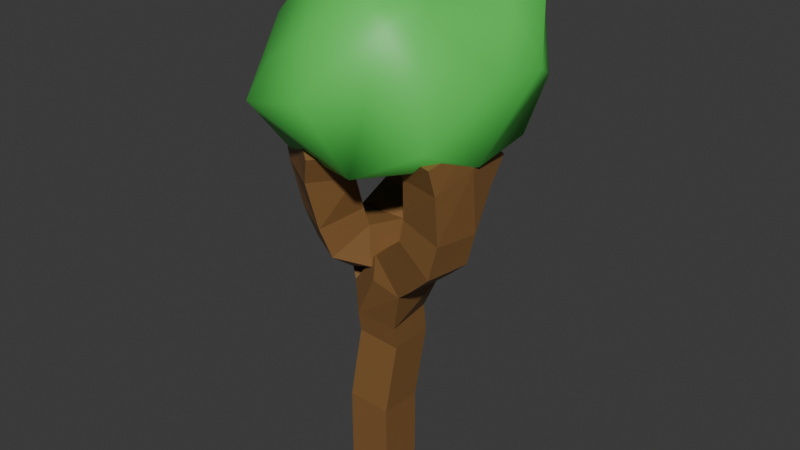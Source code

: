 # Source: tree_004.blend  (saved by Blender 4.1.24; exported with 4.5.12 LTS)
import bpy
from mathutils import Matrix  # noqa: F401  (used for matrix-valued properties, if any)

bpy.ops.wm.read_factory_settings(use_empty=True)
scene = bpy.context.scene
scene.name = 'Scene'

# ---- collections
col_collection = bpy.data.collections.new('Collection'); scene.collection.children.link(col_collection)

# ---- materials (node trees are filled in below, after node groups)
mat_material_002 = bpy.data.materials.new('Material.002')
mat_material_002.use_transparent_shadow = False
mat_material_001 = bpy.data.materials.new('Material.001')
mat_material_001.use_transparent_shadow = False

# ---- material node trees
mat_material_002.use_nodes = True; mat_material_002.node_tree.nodes.clear()
_N = mat_material_002.node_tree.nodes; _L = mat_material_002.node_tree.links
n0 = _N.new('ShaderNodeBsdfPrincipled'); n0.name = 'Principled BSDF'; n0.location = (10, 300)
n0.inputs[0].default_value = (0.2293, 0.1132, 0.03518, 1.0)
n1 = _N.new('ShaderNodeOutputMaterial'); n1.name = 'Material Output'; n1.location = (300, 300)
_L.new(n0.outputs[0], n1.inputs[0])
n1.is_active_output = True
mat_material_001.use_nodes = True; mat_material_001.node_tree.nodes.clear()
_N = mat_material_001.node_tree.nodes; _L = mat_material_001.node_tree.links
n0 = _N.new('ShaderNodeBsdfPrincipled'); n0.name = 'Principled BSDF'; n0.location = (10, 300)
n0.inputs[0].default_value = (0.09536, 0.6715, 0.09899, 1.0)
n1 = _N.new('ShaderNodeOutputMaterial'); n1.name = 'Material Output'; n1.location = (300, 300)
_L.new(n0.outputs[0], n1.inputs[0])
n1.is_active_output = True

# ---- world
world_world = bpy.data.worlds.new('World'); scene.world = world_world
world_world.use_nodes = True; world_world.node_tree.nodes.clear()
_N = world_world.node_tree.nodes; _L = world_world.node_tree.links
n0 = _N.new('ShaderNodeOutputWorld'); n0.name = 'World Output'; n0.location = (300, 300)
n1 = _N.new('ShaderNodeBackground'); n1.name = 'Background'; n1.location = (10, 300)
n1.inputs[0].default_value = (0.05088, 0.05088, 0.05088, 1.0)
_L.new(n1.outputs[0], n0.inputs[0])
n0.is_active_output = True
world_world.color = (0.05088, 0.05088, 0.05088)
world_world.use_sun_shadow = False
world_world.sun_shadow_jitter_overblur = 0.0

# ---- meshes
me_cube_001 = bpy.data.meshes.new('Cube.001')
me_cube_001.from_pydata([(1.012e-17, 0.0, -0.04557), (-0.7458, -0.2237, 3.985), (-0.1746, -0.6058, 3.982), (-0.3652, -0.4671, 3.401), (-0.282, -0.2911, 2.838), (0.08964, -0.01389, 2.178), (0.0737, 0.08724, 1.602), (2.076e-16, -0.003645, 0.771), (-0.07568, 0.06033, 2.555), (-0.04197, 0.563, 3.013), (0.1066, 0.7636, 3.417), (-0.1899, 0.9573, 4.161), (0.4666, 0.7606, 4.135), (0.3676, -0.05885, 2.528), (0.8297, -0.2093, 2.928), (0.963, -0.1988, 3.53), (0.9375, 0.2278, 4.025), (0.9226, -0.3534, 4.101)], [(14, 15), (13, 14), (5, 13), (10, 12), (10, 11), (9, 10), (8, 9), (5, 8), (3, 1), (3, 2), (3, 4), (6, 5), (7, 6), (0, 7), (15, 16), (15, 17), (4, 8)], [])
_uv = me_cube_001.uv_layers.new(name='UVMap')
_uv.uv.foreach_set('vector', [])
me_cube_001.materials.append(mat_material_002)
me_cube_001.update()
me_icosphere_002 = bpy.data.meshes.new('Icosphere.002')
me_icosphere_002.from_pydata([(0.4378, 1.135, -0.3388), (0.3849, 0.3956, -0.6943), (-0.4603, 0.5568, -0.52), (-0.09438, 0.8489, 0.5527), (0.8089, 0.6145, 0.5395), (0.843, -0.08358, -0.4371), (-0.5577, -0.3378, -0.6026), (-0.8342, 0.2937, -0.1594), (-0.2177, -0.2462, 0.7782), (0.5842, -0.6787, 0.5415), (0.2866, -0.6667, -0.4833), (-0.423, -0.8202, -0.09337), (0.6777, 0.7017, -0.3385), (0.4059, 0.6898, -0.5529), (0.8222, 0.4405, -0.3383), (0.6613, 0.8216, 0.1902), (-0.1794, 0.7377, -0.4634), (0.3914, 0.4876, -0.65), (0.8877, 0.322, -0.3382), (0.1773, 1.132, 0.05302), (0.7627, 0.6793, 0.4303), (-0.156, 0.3013, 0.6655), (-0.0377, 0.4762, -0.6071), (0.5495, 0.9785, -0.07427), (0.3461, 0.711, 0.5988), (-0.5286, 0.5106, 0.1423), (-0.1868, 0.02758, 0.7219), (0.4219, 0.9125, -0.4458), (0.7499, 0.5711, -0.3384), (0.4929, 0.9168, 0.3574), (0.106, 0.6126, -0.5567), (-0.3204, -0.5332, 0.3424), (-0.6739, -0.4011, -0.09947), (-0.269, -0.3897, 0.5603), (0.1966, -0.9643, 0.066), (0.6965, -0.0321, 0.5405), (0.6512, 0.3318, -0.5162), (0.9669, 0.3742, 0.1062), (0.2956, 0.1842, 0.6589), (0.7757, -0.5611, -0.2273), (0.6404, -0.3554, 0.541), (-0.7953, 0.007326, 0.3762), (0.1833, -0.4624, 0.6599), (0.5577, 0.9185, -0.3386), (0.7417, 0.6311, -0.07401), (0.614, 0.5651, -0.4456), (0.6396, 0.4048, -0.4941), (0.9146, 0.5394, 0.01385), (-0.1252, 0.5751, 0.6091), (0.6497, 0.7748, -0.2063), (-0.422, 0.2105, 0.5378), (0.1071, 0.3524, 0.7321), (0.5859, 0.7418, -0.3921), (-0.3717, -0.6767, 0.1245), (0.08155, -0.7816, 0.4541), (-0.637, -0.298, 0.3147), (0.7527, 0.2912, 0.54), (0.468, -0.08562, 0.5999), (0.955, -0.01327, 0.1407)], [], [(30, 17, 1, 22), (52, 43, 12, 28), (16, 2, 3, 19), (29, 24, 4, 20), (47, 37, 5, 18), (1, 36, 5, 10), (2, 22, 1, 6), (3, 2, 7, 25), (51, 48, 21, 26), (58, 56, 35, 40), (1, 10, 6), (2, 6, 7), (50, 41, 8, 26), (57, 42, 9, 40), (5, 39, 9, 10), (6, 10, 11), (7, 6, 11, 32), (55, 32, 11, 53), (54, 33, 31, 53), (10, 9, 34, 11), (49, 44, 14, 28), (46, 45, 14, 18), (36, 46, 18, 5), (44, 47, 18, 14), (23, 29, 20, 15), (0, 16, 19), (27, 13, 17, 30), (0, 27, 30, 16), (0, 19, 29, 23), (43, 49, 28, 12), (48, 50, 26, 21), (38, 51, 26, 8), (19, 3, 24, 29), (45, 52, 28, 14), (16, 30, 22, 2), (42, 8, 33, 54), (41, 7, 32, 55), (8, 41, 55, 33), (9, 42, 54, 34), (13, 27, 52, 45), (4, 24, 51, 38), (3, 25, 50, 48), (0, 23, 49, 43), (15, 20, 47, 44), (1, 17, 46, 36), (17, 13, 45, 46), (23, 15, 44, 49), (34, 54, 53, 11), (33, 55, 53, 31), (56, 57, 40, 35), (4, 38, 57, 56), (38, 8, 42, 57), (25, 7, 41, 50), (39, 58, 40, 9), (5, 37, 58, 39), (37, 4, 56, 58), (24, 3, 48, 51), (20, 4, 37, 47), (27, 0, 43, 52)])
me_icosphere_002.polygons.foreach_set('use_smooth', [True] * 59)
_uv = me_icosphere_002.uv_layers.new(name='UVMap')
_uv.uv.foreach_set('vector', [0.1904, 0.1231, 0.2614, 0.1379, 0.2727, 0.1575, 0.1818, 0.1575, 0.3795, 0.07493, 0.3864, 0.03937, 0.4091, 0.07873, 0.4228, 0.1024, 0.9716, 0.1082, 1.0, 0.1575, 0.8182, 0.1575, 0.8466, 0.1082, 0.7187, 0.1231, 0.7273, 0.1575, 0.6364, 0.1575, 0.6477, 0.1379, 0.5426, 0.1428, 0.5455, 0.1575, 0.4545, 0.1575, 0.4602, 0.1477, 0.2727, 0.1575, 0.3636, 0.1575, 0.4545, 0.1575, 0.3636, 0.3149, 0.09091, 0.1575, 0.1818, 0.1575, 0.2727, 0.1575, 0.1818, 0.3149, 0.8182, 0.1575, 1.0, 0.1575, 0.9091, 0.3149, 0.8636, 0.2362, 0.7386, 0.2165, 0.7955, 0.1968, 0.7727, 0.2362, 0.75, 0.2756, 0.5568, 0.2165, 0.6136, 0.1968, 0.5909, 0.2362, 0.5682, 0.2756, 0.2727, 0.1575, 0.3636, 0.3149, 0.1818, 0.3149, 0.09091, 0.1575, 0.1818, 0.3149, 0.0, 0.3149, 0.8068, 0.2559, 0.8182, 0.3149, 0.7273, 0.3149, 0.75, 0.2756, 0.625, 0.2559, 0.6364, 0.3149, 0.5455, 0.3149, 0.5682, 0.2756, 0.4545, 0.1575, 0.5, 0.2362, 0.5455, 0.3149, 0.3636, 0.3149, 0.1818, 0.3149, 0.3636, 0.3149, 0.2727, 0.4724, 0.0, 0.3149, 0.1818, 0.3149, 0.09091, 0.4724, 0.04546, 0.3937, 0.8068, 0.374, 0.8636, 0.3937, 0.8182, 0.4724, 0.7955, 0.433, 0.6477, 0.374, 0.7045, 0.3543, 0.6818, 0.3937, 0.6591, 0.433, 0.3636, 0.3149, 0.5455, 0.3149, 0.5, 0.3937, 0.4545, 0.4724, 0.5296, 0.07493, 0.5364, 0.1105, 0.4726, 0.1261, 0.4863, 0.1024, 0.3665, 0.1428, 0.3727, 0.1105, 0.4365, 0.1261, 0.4489, 0.1477, 0.3636, 0.1575, 0.3665, 0.1428, 0.4489, 0.1477, 0.4545, 0.1575, 0.5364, 0.1105, 0.5426, 0.1428, 0.4602, 0.1477, 0.4726, 0.1261, 0.6999, 0.04742, 0.7187, 0.1231, 0.6477, 0.1379, 0.6725, 0.09484, 0.9091, 0.0, 0.9716, 0.1082, 0.8466, 0.1082, 0.2092, 0.04742, 0.2366, 0.09484, 0.2614, 0.1379, 0.1904, 0.1231, 0.1818, 0.0, 0.2092, 0.04742, 0.1904, 0.1231, 0.1193, 0.1082, 0.7273, 0.0, 0.7898, 0.1082, 0.7187, 0.1231, 0.6999, 0.04742, 0.5227, 0.03937, 0.5296, 0.07493, 0.4863, 0.1024, 0.5, 0.07873, 0.7955, 0.1968, 0.8068, 0.2559, 0.75, 0.2756, 0.7727, 0.2362, 0.6818, 0.2362, 0.7386, 0.2165, 0.75, 0.2756, 0.7273, 0.3149, 0.7898, 0.1082, 0.8182, 0.1575, 0.7273, 0.1575, 0.7187, 0.1231, 0.3727, 0.1105, 0.3795, 0.07493, 0.4228, 0.1024, 0.4365, 0.1261, 0.1193, 0.1082, 0.1904, 0.1231, 0.1818, 0.1575, 0.09091, 0.1575, 0.6364, 0.3149, 0.7273, 0.3149, 0.7045, 0.3543, 0.6477, 0.374, 0.8182, 0.3149, 0.9091, 0.3149, 0.8636, 0.3937, 0.8068, 0.374, 0.7273, 0.3149, 0.8182, 0.3149, 0.8068, 0.374, 0.75, 0.3543, 0.5455, 0.3149, 0.6364, 0.3149, 0.6477, 0.374, 0.5909, 0.3937, 0.3089, 0.09484, 0.3363, 0.04742, 0.3795, 0.07493, 0.3727, 0.1105, 0.6364, 0.1575, 0.7273, 0.1575, 0.7386, 0.2165, 0.6818, 0.2362, 0.8182, 0.1575, 0.8636, 0.2362, 0.8068, 0.2559, 0.7955, 0.1968, 0.5455, 0.0, 0.5728, 0.04742, 0.5296, 0.07493, 0.5227, 0.03937, 0.6002, 0.09484, 0.6251, 0.1379, 0.5426, 0.1428, 0.5364, 0.1105, 0.2727, 0.1575, 0.284, 0.1379, 0.3665, 0.1428, 0.3636, 0.1575, 0.284, 0.1379, 0.3089, 0.09484, 0.3727, 0.1105, 0.3665, 0.1428, 0.5728, 0.04742, 0.6002, 0.09484, 0.5364, 0.1105, 0.5296, 0.07493, 0.5909, 0.3937, 0.6477, 0.374, 0.6591, 0.433, 0.6364, 0.4724, 0.75, 0.3543, 0.8068, 0.374, 0.7955, 0.433, 0.7727, 0.3937, 0.6136, 0.1968, 0.625, 0.2559, 0.5682, 0.2756, 0.5909, 0.2362, 0.6364, 0.1575, 0.6818, 0.2362, 0.625, 0.2559, 0.6136, 0.1968, 0.6818, 0.2362, 0.7273, 0.3149, 0.6364, 0.3149, 0.625, 0.2559, 0.8636, 0.2362, 0.9091, 0.3149, 0.8182, 0.3149, 0.8068, 0.2559, 0.5, 0.2362, 0.5568, 0.2165, 0.5682, 0.2756, 0.5455, 0.3149, 0.4545, 0.1575, 0.5455, 0.1575, 0.5568, 0.2165, 0.5, 0.2362, 0.5455, 0.1575, 0.6364, 0.1575, 0.6136, 0.1968, 0.5568, 0.2165, 0.7273, 0.1575, 0.8182, 0.1575, 0.7955, 0.1968, 0.7386, 0.2165, 0.6251, 0.1379, 0.6364, 0.1575, 0.5455, 0.1575, 0.5426, 0.1428, 0.3363, 0.04742, 0.3636, 0.0, 0.3864, 0.03937, 0.3795, 0.07493])
me_icosphere_002.materials.append(mat_material_001)
me_icosphere_002.update()

# ---- objects
ob_cube = bpy.data.objects.new('Cube', me_cube_001)
ob_icosphere_001 = bpy.data.objects.new('Icosphere.001', me_icosphere_002)

# ---- transforms, parenting, visibility, modifiers, constraints
ob_cube.location = (0.0, 0.0, 0.0)
_m = ob_cube.modifiers.new('Skin', 'SKIN')
ob_icosphere_001.location = (1.017e-15, 0.03537, 4.58)
ob_icosphere_001.scale = (1.494, 1.494, 1.494)

# ---- collection membership
col_collection.objects.link(ob_cube)
col_collection.objects.link(ob_icosphere_001)

# ---- scene / render settings (as saved in the file)
scene.frame_start = 1; scene.frame_end = 250; scene.frame_set(1)
scene.render.engine = 'BLENDER_EEVEE_NEXT'
scene.cycles.sampling_pattern = 'TABULATED_SOBOL'
scene.eevee.ray_tracing_options.trace_max_roughness = 0.0
bpy.context.view_layer.update()

# ---- added for rendering (the .blend has no active camera and no usable light): camera, sun
cam_auto = bpy.data.cameras.new('AutoCamera')
cam_auto.lens = 50.0
cam_auto.sensor_width = 36.0
cam_auto.clip_end = 1000.0
ob_auto_camera = bpy.data.objects.new('AutoCamera', cam_auto)
scene.collection.objects.link(ob_auto_camera)
ob_auto_camera.location = (6.68024, -7.73421, 8.11298)
ob_auto_camera.rotation_euler = (1.09748, -7.21219e-08, 0.694738)
scene.camera = ob_auto_camera
light_auto_sun = bpy.data.lights.new('AutoSun', 'SUN')
light_auto_sun.energy = 3.0
light_auto_sun.angle = 0.0523599
ob_auto_sun = bpy.data.objects.new('AutoSun', light_auto_sun)
scene.collection.objects.link(ob_auto_sun)
ob_auto_sun.rotation_euler = (0.872665, 0.174533, 0.523599)
bpy.context.view_layer.update()
